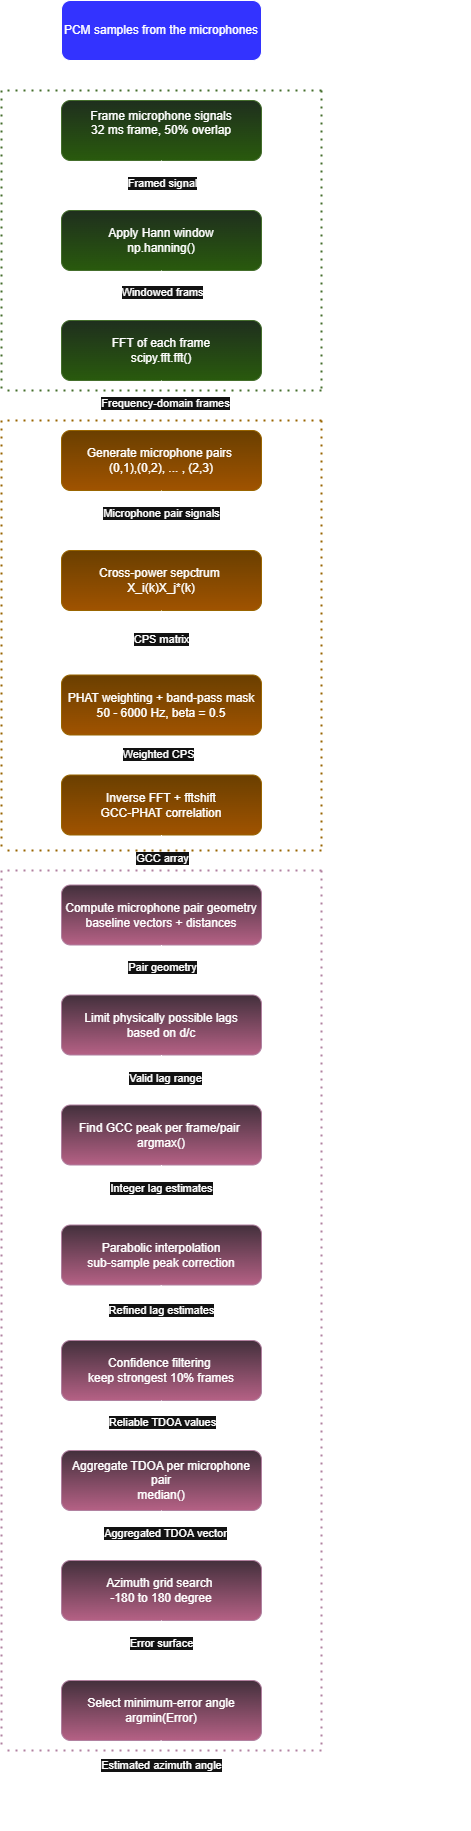

The diagram above was exported from draw.io. Its source (the exported page's mxGraphModel, read from the mxfile embedded in the PNG):
<mxGraphModel dx="2828" dy="2655" grid="1" gridSize="10" guides="1" tooltips="1" connect="1" arrows="1" fold="1" page="1" pageScale="1" pageWidth="827" pageHeight="1169" math="0" shadow="0">
  <root>
    <mxCell id="0" />
    <mxCell id="1" parent="0" />
    <mxCell id="ShCpiUXk9h6bDss3fCYl-1" parent="1" style="rounded=1;whiteSpace=wrap;html=1;fillColor=#d5e8d4;strokeColor=#82b366;gradientColor=#97d077;" value="Frame microphone signals&lt;div&gt;32 ms frame, 50% overlap&lt;br&gt;&lt;br&gt;&lt;/div&gt;" vertex="1">
      <mxGeometry height="60" width="200" x="300" y="10" as="geometry" />
    </mxCell>
    <mxCell id="PQsqomnUMyHYCWpWVhAr-1" parent="1" style="rounded=1;whiteSpace=wrap;html=1;fillColor=#d5e8d4;strokeColor=#82b366;gradientColor=#97d077;" value="Apply Hann window&lt;div&gt;np.hanning()&lt;/div&gt;" vertex="1">
      <mxGeometry height="60" width="200" x="300" y="120" as="geometry" />
    </mxCell>
    <mxCell id="PQsqomnUMyHYCWpWVhAr-2" parent="1" style="rounded=1;whiteSpace=wrap;html=1;fillColor=#d5e8d4;strokeColor=#82b366;gradientColor=#97d077;" value="FFT of each frame&lt;div&gt;scipy.fft.fft()&lt;/div&gt;" vertex="1">
      <mxGeometry height="60" width="200" x="300" y="230" as="geometry" />
    </mxCell>
    <mxCell id="PQsqomnUMyHYCWpWVhAr-3" parent="1" style="rounded=1;whiteSpace=wrap;html=1;fillColor=#ffcd28;strokeColor=#d79b00;gradientColor=#ffa500;" value="Generate microphone pairs&amp;nbsp;&lt;div&gt;(0,1),(0,2), ... , (2,3)&lt;/div&gt;" vertex="1">
      <mxGeometry height="60" width="200" x="300" y="340" as="geometry" />
    </mxCell>
    <mxCell id="PQsqomnUMyHYCWpWVhAr-4" parent="1" style="rounded=1;whiteSpace=wrap;html=1;fillColor=#ffcd28;strokeColor=#d79b00;gradientColor=#ffa500;" value="Cross-power sepctrum&amp;nbsp;&lt;div&gt;X_i(k)X_j*(k)&lt;/div&gt;" vertex="1">
      <mxGeometry height="60" width="200" x="300" y="460" as="geometry" />
    </mxCell>
    <mxCell id="PQsqomnUMyHYCWpWVhAr-6" edge="1" parent="1" style="endArrow=classic;html=1;rounded=0;entryX=0.5;entryY=0;entryDx=0;entryDy=0;" target="ShCpiUXk9h6bDss3fCYl-1" value="">
      <mxGeometry height="50" relative="1" width="50" as="geometry">
        <mxPoint x="400" y="-30" as="sourcePoint" />
        <mxPoint x="250" y="20" as="targetPoint" />
      </mxGeometry>
    </mxCell>
    <mxCell id="PQsqomnUMyHYCWpWVhAr-8" edge="1" parent="1" source="ShCpiUXk9h6bDss3fCYl-1" style="endArrow=classic;html=1;rounded=0;entryX=0.5;entryY=0;entryDx=0;entryDy=0;exitX=0.5;exitY=1;exitDx=0;exitDy=0;" target="PQsqomnUMyHYCWpWVhAr-1" value="">
      <mxGeometry height="50" relative="1" width="50" as="geometry">
        <mxPoint x="590" y="130" as="sourcePoint" />
        <mxPoint x="640" y="80" as="targetPoint" />
      </mxGeometry>
    </mxCell>
    <mxCell id="PQsqomnUMyHYCWpWVhAr-9" connectable="0" parent="PQsqomnUMyHYCWpWVhAr-8" style="edgeLabel;html=1;align=center;verticalAlign=middle;resizable=0;points=[];" value="Framed signal" vertex="1">
      <mxGeometry relative="1" x="-0.1082" as="geometry">
        <mxPoint as="offset" />
      </mxGeometry>
    </mxCell>
    <mxCell id="PQsqomnUMyHYCWpWVhAr-10" parent="1" style="rounded=1;whiteSpace=wrap;html=1;fillColor=light-dark(#3333FF,#3333FF);" value="PCM samples from the microphones" vertex="1">
      <mxGeometry height="60" width="200" x="300" y="-90" as="geometry" />
    </mxCell>
    <mxCell id="PQsqomnUMyHYCWpWVhAr-11" edge="1" parent="1" style="endArrow=classic;html=1;rounded=0;entryX=0.5;entryY=0;entryDx=0;entryDy=0;" target="PQsqomnUMyHYCWpWVhAr-2" value="">
      <mxGeometry height="50" relative="1" width="50" as="geometry">
        <mxPoint x="400" y="180" as="sourcePoint" />
        <mxPoint x="450" y="130" as="targetPoint" />
      </mxGeometry>
    </mxCell>
    <mxCell id="PQsqomnUMyHYCWpWVhAr-12" connectable="0" parent="PQsqomnUMyHYCWpWVhAr-11" style="edgeLabel;html=1;align=center;verticalAlign=middle;resizable=0;points=[];" value="Windowed frams" vertex="1">
      <mxGeometry relative="1" x="0.1035" y="3" as="geometry">
        <mxPoint x="-3" y="-7" as="offset" />
      </mxGeometry>
    </mxCell>
    <mxCell id="PQsqomnUMyHYCWpWVhAr-13" edge="1" parent="1" style="endArrow=classic;html=1;rounded=0;entryX=0.5;entryY=0;entryDx=0;entryDy=0;" target="PQsqomnUMyHYCWpWVhAr-3" value="">
      <mxGeometry height="50" relative="1" width="50" as="geometry">
        <mxPoint x="400" y="290" as="sourcePoint" />
        <mxPoint x="450" y="240" as="targetPoint" />
      </mxGeometry>
    </mxCell>
    <mxCell id="PQsqomnUMyHYCWpWVhAr-14" connectable="0" parent="PQsqomnUMyHYCWpWVhAr-13" style="edgeLabel;html=1;align=center;verticalAlign=middle;resizable=0;points=[];" value="Frequency-domain frames" vertex="1">
      <mxGeometry relative="1" x="-0.1082" y="3" as="geometry">
        <mxPoint as="offset" />
      </mxGeometry>
    </mxCell>
    <mxCell id="PQsqomnUMyHYCWpWVhAr-15" edge="1" parent="1" style="endArrow=classic;html=1;rounded=0;entryX=0.5;entryY=0;entryDx=0;entryDy=0;" target="PQsqomnUMyHYCWpWVhAr-4" value="">
      <mxGeometry height="50" relative="1" width="50" as="geometry">
        <mxPoint x="400" y="400" as="sourcePoint" />
        <mxPoint x="450" y="350" as="targetPoint" />
      </mxGeometry>
    </mxCell>
    <mxCell id="PQsqomnUMyHYCWpWVhAr-16" connectable="0" parent="PQsqomnUMyHYCWpWVhAr-15" style="edgeLabel;html=1;align=center;verticalAlign=middle;resizable=0;points=[];" value="Microphone pair signals" vertex="1">
      <mxGeometry relative="1" x="-0.2389" y="-1" as="geometry">
        <mxPoint as="offset" />
      </mxGeometry>
    </mxCell>
    <mxCell id="PQsqomnUMyHYCWpWVhAr-18" parent="1" style="rounded=1;whiteSpace=wrap;html=1;fillColor=#ffcd28;strokeColor=#d79b00;gradientColor=#ffa500;" value="&lt;div&gt;Inverse FFT + fftshift&lt;/div&gt;&lt;div&gt;GCC-PHAT correlation&lt;/div&gt;" vertex="1">
      <mxGeometry height="60" width="200" x="300" y="684.5" as="geometry" />
    </mxCell>
    <mxCell id="PQsqomnUMyHYCWpWVhAr-19" parent="1" style="rounded=1;whiteSpace=wrap;html=1;fillColor=#e6d0de;gradientColor=#d5739d;strokeColor=#996185;" value="Compute microphone pair geometry&lt;div&gt;baseline vectors + distances&lt;/div&gt;" vertex="1">
      <mxGeometry height="60" width="200" x="300" y="794.5" as="geometry" />
    </mxCell>
    <mxCell id="PQsqomnUMyHYCWpWVhAr-20" parent="1" style="rounded=1;whiteSpace=wrap;html=1;fillColor=#e6d0de;gradientColor=#d5739d;strokeColor=#996185;" value="Limit physically possible lags&lt;div&gt;based on d/c&lt;/div&gt;" vertex="1">
      <mxGeometry height="60" width="200" x="300" y="904.5" as="geometry" />
    </mxCell>
    <mxCell id="PQsqomnUMyHYCWpWVhAr-21" parent="1" style="rounded=1;whiteSpace=wrap;html=1;fillColor=#e6d0de;gradientColor=#d5739d;strokeColor=#996185;" value="Find GCC peak per frame/pair&amp;nbsp;&lt;div&gt;argmax()&lt;/div&gt;" vertex="1">
      <mxGeometry height="60" width="200" x="300" y="1014.5" as="geometry" />
    </mxCell>
    <mxCell id="PQsqomnUMyHYCWpWVhAr-22" parent="1" style="rounded=1;whiteSpace=wrap;html=1;fillColor=#e6d0de;gradientColor=#d5739d;strokeColor=#996185;" value="Parabolic interpolation&lt;div&gt;sub-sample peak correction&lt;/div&gt;" vertex="1">
      <mxGeometry height="60" width="200" x="300" y="1134.5" as="geometry" />
    </mxCell>
    <mxCell id="PQsqomnUMyHYCWpWVhAr-23" edge="1" parent="1" style="endArrow=classic;html=1;rounded=0;entryX=0.5;entryY=0;entryDx=0;entryDy=0;" target="PQsqomnUMyHYCWpWVhAr-18" value="">
      <mxGeometry height="50" relative="1" width="50" as="geometry">
        <mxPoint x="400" y="644.5" as="sourcePoint" />
        <mxPoint x="250" y="694.5" as="targetPoint" />
      </mxGeometry>
    </mxCell>
    <mxCell id="PQsqomnUMyHYCWpWVhAr-35" connectable="0" parent="PQsqomnUMyHYCWpWVhAr-23" style="edgeLabel;html=1;align=center;verticalAlign=middle;resizable=0;points=[];" value="Weighted CPS" vertex="1">
      <mxGeometry relative="1" x="-0.1411" y="-4" as="geometry">
        <mxPoint as="offset" />
      </mxGeometry>
    </mxCell>
    <mxCell id="PQsqomnUMyHYCWpWVhAr-24" edge="1" parent="1" source="PQsqomnUMyHYCWpWVhAr-18" style="endArrow=classic;html=1;rounded=0;entryX=0.5;entryY=0;entryDx=0;entryDy=0;exitX=0.5;exitY=1;exitDx=0;exitDy=0;" target="PQsqomnUMyHYCWpWVhAr-19" value="">
      <mxGeometry height="50" relative="1" width="50" as="geometry">
        <mxPoint x="590" y="804.5" as="sourcePoint" />
        <mxPoint x="640" y="754.5" as="targetPoint" />
      </mxGeometry>
    </mxCell>
    <mxCell id="PQsqomnUMyHYCWpWVhAr-25" connectable="0" parent="PQsqomnUMyHYCWpWVhAr-24" style="edgeLabel;html=1;align=center;verticalAlign=middle;resizable=0;points=[];" value="GCC array" vertex="1">
      <mxGeometry relative="1" x="-0.1082" as="geometry">
        <mxPoint as="offset" />
      </mxGeometry>
    </mxCell>
    <mxCell id="PQsqomnUMyHYCWpWVhAr-26" parent="1" style="rounded=1;whiteSpace=wrap;html=1;fillColor=#ffcd28;strokeColor=#d79b00;gradientColor=#ffa500;" value="PHAT weighting + band-pass mask&lt;div&gt;50 - 6000 Hz, beta = 0.5&lt;/div&gt;" vertex="1">
      <mxGeometry height="60" width="200" x="300" y="584.5" as="geometry" />
    </mxCell>
    <mxCell id="PQsqomnUMyHYCWpWVhAr-27" edge="1" parent="1" style="endArrow=classic;html=1;rounded=0;entryX=0.5;entryY=0;entryDx=0;entryDy=0;" target="PQsqomnUMyHYCWpWVhAr-20" value="">
      <mxGeometry height="50" relative="1" width="50" as="geometry">
        <mxPoint x="400" y="854.5" as="sourcePoint" />
        <mxPoint x="450" y="804.5" as="targetPoint" />
      </mxGeometry>
    </mxCell>
    <mxCell id="PQsqomnUMyHYCWpWVhAr-28" connectable="0" parent="PQsqomnUMyHYCWpWVhAr-27" style="edgeLabel;html=1;align=center;verticalAlign=middle;resizable=0;points=[];" value="Pair geometry" vertex="1">
      <mxGeometry relative="1" x="0.1035" y="3" as="geometry">
        <mxPoint x="-3" y="-7" as="offset" />
      </mxGeometry>
    </mxCell>
    <mxCell id="PQsqomnUMyHYCWpWVhAr-29" edge="1" parent="1" style="endArrow=classic;html=1;rounded=0;entryX=0.5;entryY=0;entryDx=0;entryDy=0;" target="PQsqomnUMyHYCWpWVhAr-21" value="">
      <mxGeometry height="50" relative="1" width="50" as="geometry">
        <mxPoint x="400" y="964.5" as="sourcePoint" />
        <mxPoint x="450" y="914.5" as="targetPoint" />
      </mxGeometry>
    </mxCell>
    <mxCell id="PQsqomnUMyHYCWpWVhAr-30" connectable="0" parent="PQsqomnUMyHYCWpWVhAr-29" style="edgeLabel;html=1;align=center;verticalAlign=middle;resizable=0;points=[];" value="Valid lag range" vertex="1">
      <mxGeometry relative="1" x="-0.1082" y="3" as="geometry">
        <mxPoint as="offset" />
      </mxGeometry>
    </mxCell>
    <mxCell id="PQsqomnUMyHYCWpWVhAr-31" edge="1" parent="1" style="endArrow=classic;html=1;rounded=0;entryX=0.5;entryY=0;entryDx=0;entryDy=0;" target="PQsqomnUMyHYCWpWVhAr-22" value="">
      <mxGeometry height="50" relative="1" width="50" as="geometry">
        <mxPoint x="400" y="1074.5" as="sourcePoint" />
        <mxPoint x="450" y="1024.5" as="targetPoint" />
      </mxGeometry>
    </mxCell>
    <mxCell id="PQsqomnUMyHYCWpWVhAr-32" connectable="0" parent="PQsqomnUMyHYCWpWVhAr-31" style="edgeLabel;html=1;align=center;verticalAlign=middle;resizable=0;points=[];" value="Integer lag estimates" vertex="1">
      <mxGeometry relative="1" x="-0.2389" y="-1" as="geometry">
        <mxPoint as="offset" />
      </mxGeometry>
    </mxCell>
    <mxCell id="PQsqomnUMyHYCWpWVhAr-33" edge="1" parent="1" style="endArrow=classic;html=1;rounded=0;" value="">
      <mxGeometry height="50" relative="1" width="50" as="geometry">
        <mxPoint x="400" y="520" as="sourcePoint" />
        <mxPoint x="400" y="580" as="targetPoint" />
      </mxGeometry>
    </mxCell>
    <mxCell id="PQsqomnUMyHYCWpWVhAr-34" connectable="0" parent="PQsqomnUMyHYCWpWVhAr-33" style="edgeLabel;html=1;align=center;verticalAlign=middle;resizable=0;points=[];" value="CPS matrix" vertex="1">
      <mxGeometry relative="1" x="-0.0839" y="-1" as="geometry">
        <mxPoint as="offset" />
      </mxGeometry>
    </mxCell>
    <mxCell id="PQsqomnUMyHYCWpWVhAr-36" edge="1" parent="1" style="endArrow=classic;html=1;rounded=0;entryX=0.5;entryY=0;entryDx=0;entryDy=0;" value="">
      <mxGeometry height="50" relative="1" width="50" as="geometry">
        <mxPoint x="399.68" y="1194.5" as="sourcePoint" />
        <mxPoint x="399.68" y="1255" as="targetPoint" />
      </mxGeometry>
    </mxCell>
    <mxCell id="PQsqomnUMyHYCWpWVhAr-37" connectable="0" parent="PQsqomnUMyHYCWpWVhAr-36" style="edgeLabel;html=1;align=center;verticalAlign=middle;resizable=0;points=[];" value="Refined lag estimates" vertex="1">
      <mxGeometry relative="1" x="-0.2389" y="-1" as="geometry">
        <mxPoint as="offset" />
      </mxGeometry>
    </mxCell>
    <mxCell id="PQsqomnUMyHYCWpWVhAr-38" parent="1" style="rounded=1;whiteSpace=wrap;html=1;fillColor=#e6d0de;gradientColor=#d5739d;strokeColor=#996185;" value="Confidence filtering&amp;nbsp;&lt;div&gt;keep strongest 10% frames&lt;/div&gt;" vertex="1">
      <mxGeometry height="60" width="200" x="300" y="1250" as="geometry" />
    </mxCell>
    <mxCell id="PQsqomnUMyHYCWpWVhAr-39" parent="1" style="rounded=1;whiteSpace=wrap;html=1;fillColor=#e6d0de;gradientColor=#d5739d;strokeColor=#996185;" value="Aggregate TDOA per microphone pair&lt;div&gt;median()&lt;/div&gt;" vertex="1">
      <mxGeometry height="60" width="200" x="300" y="1360" as="geometry" />
    </mxCell>
    <mxCell id="PQsqomnUMyHYCWpWVhAr-40" parent="1" style="rounded=1;whiteSpace=wrap;html=1;fillColor=#e6d0de;gradientColor=#d5739d;strokeColor=#996185;" value="Azimuth grid search&amp;nbsp;&lt;div&gt;-180 to 180 degree&lt;/div&gt;" vertex="1">
      <mxGeometry height="60" width="200" x="300" y="1470" as="geometry" />
    </mxCell>
    <mxCell id="PQsqomnUMyHYCWpWVhAr-41" parent="1" style="rounded=1;whiteSpace=wrap;html=1;fillColor=#e6d0de;gradientColor=#d5739d;strokeColor=#996185;" value="Select minimum-error angle&lt;div&gt;argmin(Error)&lt;/div&gt;" vertex="1">
      <mxGeometry height="60" width="200" x="300" y="1590" as="geometry" />
    </mxCell>
    <mxCell id="PQsqomnUMyHYCWpWVhAr-42" edge="1" parent="1" style="endArrow=classic;html=1;rounded=0;entryX=0.5;entryY=0;entryDx=0;entryDy=0;" target="PQsqomnUMyHYCWpWVhAr-39" value="">
      <mxGeometry height="50" relative="1" width="50" as="geometry">
        <mxPoint x="400" y="1310" as="sourcePoint" />
        <mxPoint x="450" y="1260" as="targetPoint" />
      </mxGeometry>
    </mxCell>
    <mxCell id="PQsqomnUMyHYCWpWVhAr-43" connectable="0" parent="PQsqomnUMyHYCWpWVhAr-42" style="edgeLabel;html=1;align=center;verticalAlign=middle;resizable=0;points=[];" value="Reliable TDOA values" vertex="1">
      <mxGeometry relative="1" x="0.1035" y="3" as="geometry">
        <mxPoint x="-3" y="-7" as="offset" />
      </mxGeometry>
    </mxCell>
    <mxCell id="PQsqomnUMyHYCWpWVhAr-44" edge="1" parent="1" style="endArrow=classic;html=1;rounded=0;entryX=0.5;entryY=0;entryDx=0;entryDy=0;" target="PQsqomnUMyHYCWpWVhAr-40" value="">
      <mxGeometry height="50" relative="1" width="50" as="geometry">
        <mxPoint x="400" y="1420" as="sourcePoint" />
        <mxPoint x="450" y="1370" as="targetPoint" />
      </mxGeometry>
    </mxCell>
    <mxCell id="PQsqomnUMyHYCWpWVhAr-45" connectable="0" parent="PQsqomnUMyHYCWpWVhAr-44" style="edgeLabel;html=1;align=center;verticalAlign=middle;resizable=0;points=[];" value="Aggregated TDOA vector" vertex="1">
      <mxGeometry relative="1" x="-0.1082" y="3" as="geometry">
        <mxPoint as="offset" />
      </mxGeometry>
    </mxCell>
    <mxCell id="PQsqomnUMyHYCWpWVhAr-46" edge="1" parent="1" style="endArrow=classic;html=1;rounded=0;entryX=0.5;entryY=0;entryDx=0;entryDy=0;" target="PQsqomnUMyHYCWpWVhAr-41" value="">
      <mxGeometry height="50" relative="1" width="50" as="geometry">
        <mxPoint x="400" y="1530" as="sourcePoint" />
        <mxPoint x="450" y="1480" as="targetPoint" />
      </mxGeometry>
    </mxCell>
    <mxCell id="PQsqomnUMyHYCWpWVhAr-47" connectable="0" parent="PQsqomnUMyHYCWpWVhAr-46" style="edgeLabel;html=1;align=center;verticalAlign=middle;resizable=0;points=[];" value="Error surface" vertex="1">
      <mxGeometry relative="1" x="-0.2389" y="-1" as="geometry">
        <mxPoint as="offset" />
      </mxGeometry>
    </mxCell>
    <mxCell id="PQsqomnUMyHYCWpWVhAr-48" edge="1" parent="1" style="endArrow=classic;html=1;rounded=0;entryX=0.5;entryY=0;entryDx=0;entryDy=0;" value="">
      <mxGeometry height="50" relative="1" width="50" as="geometry">
        <mxPoint x="399.68000000000006" y="1650" as="sourcePoint" />
        <mxPoint x="399.68000000000006" y="1710.5" as="targetPoint" />
      </mxGeometry>
    </mxCell>
    <mxCell id="PQsqomnUMyHYCWpWVhAr-49" connectable="0" parent="PQsqomnUMyHYCWpWVhAr-48" style="edgeLabel;html=1;align=center;verticalAlign=middle;resizable=0;points=[];" value="Estimated azimuth angle" vertex="1">
      <mxGeometry relative="1" x="-0.2389" y="-1" as="geometry">
        <mxPoint as="offset" />
      </mxGeometry>
    </mxCell>
    <mxCell id="PQsqomnUMyHYCWpWVhAr-50" parent="1" style="text;html=1;whiteSpace=wrap;strokeColor=none;fillColor=none;align=center;verticalAlign=middle;rounded=0;" value="DOA visualization / output&amp;nbsp;" vertex="1">
      <mxGeometry height="30" width="170" x="315" y="1710" as="geometry" />
    </mxCell>
    <mxCell id="PQsqomnUMyHYCWpWVhAr-54" edge="1" parent="1" style="endArrow=none;dashed=1;html=1;dashPattern=1 3;strokeWidth=2;rounded=0;fillColor=#d5e8d4;strokeColor=#82b366;gradientColor=#97d077;" value="">
      <mxGeometry height="50" relative="1" width="50" as="geometry">
        <mxPoint x="560" as="sourcePoint" />
        <mxPoint x="240" as="targetPoint" />
      </mxGeometry>
    </mxCell>
    <mxCell id="PQsqomnUMyHYCWpWVhAr-55" edge="1" parent="1" style="endArrow=none;dashed=1;html=1;dashPattern=1 3;strokeWidth=2;rounded=0;fillColor=#d5e8d4;strokeColor=#82b366;gradientColor=#97d077;" value="">
      <mxGeometry height="50" relative="1" width="50" as="geometry">
        <mxPoint x="560" y="300" as="sourcePoint" />
        <mxPoint x="240" y="300" as="targetPoint" />
      </mxGeometry>
    </mxCell>
    <mxCell id="PQsqomnUMyHYCWpWVhAr-57" edge="1" parent="1" style="endArrow=none;dashed=1;html=1;dashPattern=1 3;strokeWidth=2;rounded=0;fillColor=#d5e8d4;strokeColor=#82b366;gradientColor=#97d077;" value="">
      <mxGeometry height="50" relative="1" width="50" as="geometry">
        <mxPoint x="240" as="sourcePoint" />
        <mxPoint x="240" y="300" as="targetPoint" />
      </mxGeometry>
    </mxCell>
    <mxCell id="PQsqomnUMyHYCWpWVhAr-58" edge="1" parent="1" style="endArrow=none;dashed=1;html=1;dashPattern=1 3;strokeWidth=2;rounded=0;fillColor=#d5e8d4;strokeColor=#82b366;gradientColor=#97d077;" value="">
      <mxGeometry height="50" relative="1" width="50" as="geometry">
        <mxPoint x="560" as="sourcePoint" />
        <mxPoint x="560" y="300" as="targetPoint" />
      </mxGeometry>
    </mxCell>
    <mxCell id="PQsqomnUMyHYCWpWVhAr-59" edge="1" parent="1" style="endArrow=none;dashed=1;html=1;dashPattern=1 3;strokeWidth=2;rounded=0;fillColor=#ffcd28;strokeColor=#d79b00;gradientColor=#ffa500;" value="">
      <mxGeometry height="50" relative="1" width="50" as="geometry">
        <mxPoint x="560" y="330" as="sourcePoint" />
        <mxPoint x="240" y="330" as="targetPoint" />
      </mxGeometry>
    </mxCell>
    <mxCell id="PQsqomnUMyHYCWpWVhAr-60" edge="1" parent="1" style="endArrow=none;dashed=1;html=1;dashPattern=1 3;strokeWidth=2;rounded=0;fillColor=#ffcd28;strokeColor=#d79b00;gradientColor=#ffa500;" value="">
      <mxGeometry height="50" relative="1" width="50" as="geometry">
        <mxPoint x="560" y="760" as="sourcePoint" />
        <mxPoint x="240" y="760" as="targetPoint" />
      </mxGeometry>
    </mxCell>
    <mxCell id="PQsqomnUMyHYCWpWVhAr-61" edge="1" parent="1" style="endArrow=none;dashed=1;html=1;dashPattern=1 3;strokeWidth=2;rounded=0;fillColor=#ffcd28;strokeColor=#d79b00;gradientColor=#ffa500;" value="">
      <mxGeometry height="50" relative="1" width="50" as="geometry">
        <mxPoint x="240" y="330" as="sourcePoint" />
        <mxPoint x="240" y="760" as="targetPoint" />
      </mxGeometry>
    </mxCell>
    <mxCell id="PQsqomnUMyHYCWpWVhAr-62" edge="1" parent="1" style="endArrow=none;dashed=1;html=1;dashPattern=1 3;strokeWidth=2;rounded=0;fillColor=#ffcd28;strokeColor=#d79b00;gradientColor=#ffa500;" value="">
      <mxGeometry height="50" relative="1" width="50" as="geometry">
        <mxPoint x="560" y="330" as="sourcePoint" />
        <mxPoint x="560" y="760" as="targetPoint" />
      </mxGeometry>
    </mxCell>
    <mxCell id="PQsqomnUMyHYCWpWVhAr-65" edge="1" parent="1" style="endArrow=none;dashed=1;html=1;dashPattern=1 3;strokeWidth=2;rounded=0;fillColor=#e6d0de;gradientColor=#d5739d;strokeColor=#996185;" value="">
      <mxGeometry height="50" relative="1" width="50" as="geometry">
        <mxPoint x="560" y="780" as="sourcePoint" />
        <mxPoint x="240" y="780" as="targetPoint" />
      </mxGeometry>
    </mxCell>
    <mxCell id="PQsqomnUMyHYCWpWVhAr-66" edge="1" parent="1" style="endArrow=none;dashed=1;html=1;dashPattern=1 3;strokeWidth=2;rounded=0;fillColor=#e6d0de;gradientColor=#d5739d;strokeColor=#996185;" value="">
      <mxGeometry height="50" relative="1" width="50" as="geometry">
        <mxPoint x="560" y="1660" as="sourcePoint" />
        <mxPoint x="240" y="1660" as="targetPoint" />
      </mxGeometry>
    </mxCell>
    <mxCell id="PQsqomnUMyHYCWpWVhAr-67" edge="1" parent="1" style="endArrow=none;dashed=1;html=1;dashPattern=1 3;strokeWidth=2;rounded=0;fillColor=#e6d0de;gradientColor=#d5739d;strokeColor=#996185;" value="">
      <mxGeometry height="50" relative="1" width="50" as="geometry">
        <mxPoint x="240" y="780" as="sourcePoint" />
        <mxPoint x="240" y="1660" as="targetPoint" />
      </mxGeometry>
    </mxCell>
    <mxCell id="PQsqomnUMyHYCWpWVhAr-68" edge="1" parent="1" style="endArrow=none;dashed=1;html=1;dashPattern=1 3;strokeWidth=2;rounded=0;fillColor=#e6d0de;gradientColor=#d5739d;strokeColor=#996185;" value="">
      <mxGeometry height="50" relative="1" width="50" as="geometry">
        <mxPoint x="560" y="780" as="sourcePoint" />
        <mxPoint x="560" y="1660" as="targetPoint" />
      </mxGeometry>
    </mxCell>
    <mxCell id="PQsqomnUMyHYCWpWVhAr-69" parent="1" style="text;html=1;whiteSpace=wrap;strokeColor=none;fillColor=none;align=center;verticalAlign=middle;rounded=0;" value="Preprocessing" vertex="1">
      <mxGeometry height="30" width="60" x="610" y="135" as="geometry" />
    </mxCell>
    <mxCell id="PQsqomnUMyHYCWpWVhAr-70" parent="1" style="text;html=1;whiteSpace=wrap;strokeColor=none;fillColor=none;align=center;verticalAlign=middle;rounded=0;" value="GCC Processor" vertex="1">
      <mxGeometry height="30" width="100" x="590" y="500" as="geometry" />
    </mxCell>
    <mxCell id="PQsqomnUMyHYCWpWVhAr-71" parent="1" style="text;html=1;whiteSpace=wrap;strokeColor=none;fillColor=none;align=center;verticalAlign=middle;rounded=0;" value="DOA Estimator" vertex="1">
      <mxGeometry height="30" width="140" x="570" y="1180" as="geometry" />
    </mxCell>
  </root>
</mxGraphModel>